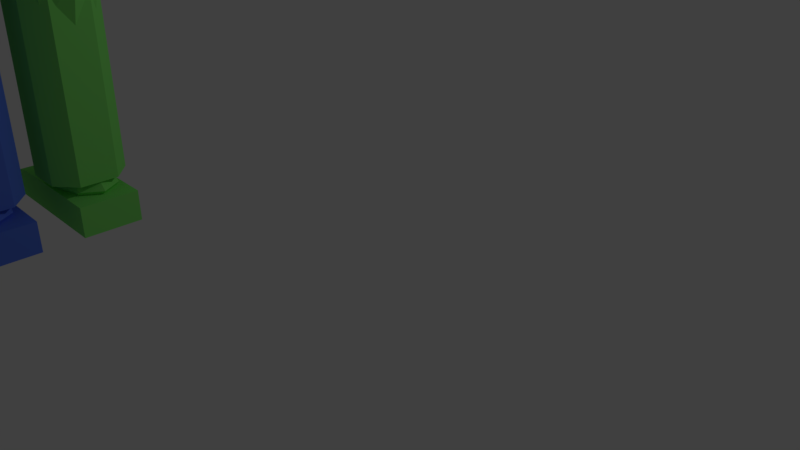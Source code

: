 # Source: Man2.blend  (saved by Blender 2.78.0; exported with 4.5.12 LTS)
import bpy
from mathutils import Matrix  # noqa: F401  (used for matrix-valued properties, if any)

bpy.ops.wm.read_factory_settings(use_empty=True)
scene = bpy.context.scene
scene.name = 'Scene'

# ---- collections
col_collection_1 = bpy.data.collections.new('Collection 1'); scene.collection.children.link(col_collection_1)

# ---- materials (node trees are filled in below, after node groups)
mat_material_002 = bpy.data.materials.new('Material.002')
mat_material_002.alpha_threshold = 0.0
mat_material_002.use_transparent_shadow = False
mat_material_002.roughness = 0.5
mat_material_003 = bpy.data.materials.new('Material.003')
mat_material_003.alpha_threshold = 0.0
mat_material_003.use_transparent_shadow = False
mat_material_003.diffuse_color = (0.101, 0.1974, 0.8, 1.0)
mat_material_003.roughness = 0.5
mat_material_004 = bpy.data.materials.new('Material.004')
mat_material_004.alpha_threshold = 0.0
mat_material_004.use_transparent_shadow = False
mat_material_004.diffuse_color = (0.2296, 0.8, 0.1567, 1.0)
mat_material_004.roughness = 0.5
mat_material_005 = bpy.data.materials.new('Material.005')
mat_material_005.alpha_threshold = 0.0
mat_material_005.use_transparent_shadow = False
mat_material_005.diffuse_color = (0.8, 0.1884, 0.1884, 1.0)
mat_material_005.roughness = 0.5
mat_material = bpy.data.materials.new('Material')
mat_material.alpha_threshold = 0.0
mat_material.use_transparent_shadow = False
mat_material.roughness = 0.5
mat_material.line_color = (0.0, 0.0, 0.0, 1.0)

# ---- material node trees

# ---- world
world_world = bpy.data.worlds.new('World'); scene.world = world_world
world_world.color = (0.05088, 0.05088, 0.05088)
world_world.use_sun_shadow = False
world_world.sun_shadow_jitter_overblur = 0.0
world_world.cycles.sampling_method = 'MANUAL'

# ---- cameras
cam_camera = bpy.data.cameras.new('Camera')
cam_camera.clip_end = 100.0
cam_camera.lens = 35.0
cam_camera.sensor_width = 32.0
cam_camera.sensor_height = 18.0
cam_camera.ortho_scale = 7.314
cam_camera.dof.focus_distance = 0.0
cam_camera.dof.aperture_fstop = 128.0

# ---- lights
light_lamp = bpy.data.lights.new('Lamp', 'POINT')
light_lamp.transmission_factor = 0.0
light_lamp.cutoff_distance = 30.0
light_lamp.energy = 100.0
light_lamp.shadow_buffer_clip_start = 1.001
light_lamp.shadow_soft_size = 0.1
light_lamp.shadow_maximum_resolution = 0.006
light_lamp.use_absolute_resolution = True

# ---- meshes
me_cube_001 = bpy.data.meshes.new('Cube.001')
me_cube_001.from_pydata([(1.0, -0.4698, -1.0), (1.309, -0.4698, 1.448), (1.0, 0.4698, -1.0), (1.309, 0.4698, 1.448), (0.8852, 0.931, 1.448), (0.6762, -0.931, -1.0), (0.6762, 0.931, -1.0), (0.8852, -0.931, 1.448), (4.516, -0.2311, 0.8422), (4.516, -0.2311, 1.133), (4.516, 0.2502, 0.8422), (5.063, -0.2311, 0.8422), (5.063, -0.2311, 1.133), (5.063, 0.2502, 1.133), (4.516, -0.3052, 1.055), (4.516, 0.3243, 1.055), (4.516, 0.3243, 0.9198), (5.063, 0.3243, 0.9198), (4.516, 0.2502, 1.133), (5.063, 0.2502, 0.8422), (4.516, -0.3052, 0.9198), (5.063, 0.3243, 1.055), (5.063, -0.3052, 1.055), (5.063, -0.3052, 0.9198), (0.1295, -0.2051, -3.598), (0.9001, -0.2051, -3.598), (0.1295, 0.184, -3.598), (0.9001, 0.184, -3.598), (0.1295, -0.2051, -5.461), (0.9001, -0.2051, -5.461), (0.1295, 0.184, -5.461), (0.9001, 0.184, -5.461), (0.3191, -0.4228, -3.598), (0.7105, -0.4228, -3.598), (0.7105, 0.4016, -3.598), (0.3191, 0.4016, -3.598), (0.7105, 0.4016, -5.461), (0.3191, 0.4016, -5.461), (0.7105, -0.4228, -5.461), (0.3191, -0.4228, -5.461), (0.2195, 0.3673, 1.657), (0.2195, 0.05261, 1.447), (0.2195, 0.05261, 1.866), (0.2195, -0.2621, 1.657), (0.193, 0.3096, 1.828), (0.193, 0.3096, 1.486), (0.193, -0.2043, 1.828), (0.193, -0.2043, 1.486), (0.3071, -1.256, -5.904), (0.2079, -1.127, -5.757), (0.2079, 0.5736, -5.904), (0.2079, 0.5736, -5.584), (0.7121, -1.256, -5.904), (0.8114, -1.127, -5.757), (0.8114, 0.5736, -5.904), (0.8114, 0.5736, -5.584), (0.2079, -0.7001, -5.904), (0.2079, -1.009, -5.904), (0.2079, -0.841, -5.613), (0.2079, -0.6917, -5.584), (0.8114, -1.009, -5.904), (0.8114, -0.7001, -5.904), (0.8114, -0.6917, -5.584), (0.8114, -0.841, -5.613), (1.026, -0.2804, 0.757), (1.026, -0.2804, 1.311), (1.026, 0.274, 0.757), (1.581, -0.2804, 0.757), (1.581, -0.2804, 1.311), (1.581, 0.274, 0.757), (1.581, 0.274, 1.311), (0.964, -0.003178, 0.6947), (0.964, -0.3427, 1.034), (1.303, 0.3363, 0.6947), (1.303, 0.3363, 1.374), (1.643, 0.3363, 1.034), (1.643, -0.003178, 0.6947), (1.643, -0.003178, 1.374), (1.643, -0.3427, 1.034), (1.303, -0.3427, 0.6947), (1.303, -0.3427, 1.374), (1.303, -0.003178, 1.514), (1.303, -0.003178, 0.5541), (1.303, -0.4833, 1.034), (1.784, -0.003178, 1.034), (1.303, 0.4769, 1.034), (2.643, -0.2103, 0.8227), (2.643, -0.2103, 1.21), (2.643, 0.2039, 0.8227), (2.643, 0.2039, 1.21), (3.197, -0.2103, 0.8227), (3.197, -0.2103, 1.21), (3.197, 0.2039, 0.8227), (3.197, 0.2039, 1.21), (2.58, -0.003178, 0.7793), (2.58, -0.2568, 1.016), (2.58, -0.003178, 1.253), (2.58, 0.2505, 1.016), (2.92, 0.2505, 0.7793), (2.92, 0.2505, 1.253), (3.259, 0.2505, 1.016), (3.259, -0.003178, 0.7793), (3.259, -0.003178, 1.253), (3.259, -0.2568, 1.016), (2.92, -0.2568, 0.7793), (2.92, -0.2568, 1.253), (2.92, -0.003178, 1.351), (2.92, -0.003178, 0.6811), (2.92, -0.3619, 1.016), (3.4, -0.003178, 1.016), (2.92, 0.3556, 1.016), (2.44, -0.003178, 1.016), (4.255, -0.1224, 0.8791), (4.255, -0.1224, 1.117), (4.255, 0.116, 0.8791), (4.255, 0.116, 1.117), (4.59, -0.1224, 0.8791), (4.59, -0.1224, 1.117), (4.59, 0.116, 0.8791), (4.59, 0.116, 1.117), (4.217, -0.003178, 0.8523), (4.217, -0.1492, 0.9983), (4.217, -0.003178, 1.144), (4.217, 0.1428, 0.9983), (4.423, 0.1428, 0.8523), (4.423, 0.1428, 1.144), (4.628, 0.1428, 0.9983), (4.628, -0.003178, 0.8523), (4.628, -0.003178, 1.144), (4.628, -0.1492, 0.9983), (4.423, -0.1492, 0.8523), (4.423, -0.1492, 1.144), (4.423, -0.003178, 1.205), (4.423, -0.003178, 0.7919), (4.423, -0.2096, 0.9983), (4.713, -0.003178, 0.9983), (4.423, 0.2033, 0.9983), (4.133, -0.003178, 0.9983), (0.2666, -0.3356, -1.551), (0.2666, -0.3356, -0.7109), (0.2666, 0.3708, -1.551), (0.2666, 0.3708, -0.7109), (0.7574, -0.3356, -1.551), (0.7574, -0.3356, -0.7109), (0.7574, 0.3708, -1.551), (0.7574, 0.3708, -0.7109), (0.2114, 0.01759, -1.646), (0.2114, -0.415, -1.131), (0.2114, 0.01759, -0.6165), (0.2114, 0.4502, -1.131), (0.512, 0.4502, -1.646), (0.512, 0.4502, -0.6165), (0.8126, 0.4502, -1.131), (0.8126, 0.01759, -1.646), (0.8126, 0.01759, -0.6165), (0.8126, -0.415, -1.131), (0.512, -0.415, -1.646), (0.512, -0.415, -0.6165), (0.512, 0.01759, -0.4033), (0.512, 0.01759, -1.859), (0.512, -0.5942, -1.131), (0.9371, 0.01759, -1.131), (0.512, 0.6294, -1.131), (0.08691, 0.01759, -1.131), (0.2858, -0.3539, -3.9), (0.2858, -0.3539, -3.06), (0.2858, 0.3058, -3.9), (0.2858, 0.3058, -3.06), (0.7766, -0.3539, -3.9), (0.7766, -0.3539, -3.06), (0.7766, 0.3058, -3.9), (0.7766, 0.3058, -3.06), (0.2307, -0.02405, -3.995), (0.2307, -0.428, -3.48), (0.2307, -0.02405, -2.965), (0.2307, 0.3799, -3.48), (0.5312, 0.3799, -3.995), (0.5312, 0.3799, -2.965), (0.8318, 0.3799, -3.48), (0.8318, -0.02405, -3.995), (0.8318, -0.02405, -2.965), (0.8318, -0.428, -3.48), (0.5312, -0.428, -3.995), (0.5312, -0.428, -2.965), (0.5312, -0.02405, -2.752), (0.5312, -0.02405, -4.208), (0.5312, -0.5953, -3.48), (0.9563, -0.02405, -3.48), (0.5312, 0.5472, -3.48), (0.1062, -0.02405, -3.48), (0.3553, -0.3004, -5.66), (0.3553, -0.3004, -5.431), (0.3553, 0.2523, -5.66), (0.3553, 0.2523, -5.431), (0.7072, -0.3004, -5.66), (0.7072, -0.3004, -5.431), (0.7072, 0.2523, -5.66), (0.7072, 0.2523, -5.431), (0.3157, -0.02406, -5.686), (0.3157, -0.3625, -5.545), (0.3157, -0.02406, -5.405), (0.3157, 0.3144, -5.545), (0.5312, 0.3144, -5.686), (0.5312, 0.3144, -5.405), (0.7467, 0.3144, -5.545), (0.7467, -0.02406, -5.686), (0.7467, -0.02406, -5.405), (0.7467, -0.3625, -5.545), (0.5312, -0.3625, -5.686), (0.5312, -0.3625, -5.405), (0.5312, -0.02406, -5.347), (0.5312, -0.02406, -5.744), (0.5312, -0.5026, -5.545), (0.836, -0.02406, -5.545), (0.5312, 0.4545, -5.545), (0.2265, -0.02406, -5.545), (0.2793, 0.05261, 1.657), (1.475, -0.2385, 0.7091), (1.475, -0.2385, 1.39), (1.475, 0.1835, 0.7091), (1.475, 0.1835, 1.39), (2.783, -0.2385, 0.7091), (2.783, -0.2385, 1.39), (2.783, 0.1835, 0.7091), (2.783, 0.1835, 1.39), (1.475, -0.3681, 0.8542), (1.475, -0.3681, 1.245), (1.475, 0.3132, 1.245), (1.475, 0.3132, 0.8542), (2.783, 0.3132, 1.245), (2.783, 0.3132, 0.8542), (2.783, -0.3681, 1.245), (2.783, -0.3681, 0.8542), (3.03, -0.2385, 0.7521), (3.03, -0.2385, 1.26), (3.03, 0.1835, 0.7521), (3.03, 0.1835, 1.26), (4.338, -0.2385, 0.7521), (4.338, -0.2385, 1.26), (4.338, 0.1835, 0.7521), (4.338, 0.1835, 1.26), (3.03, -0.3681, 0.8602), (3.03, -0.3681, 1.152), (3.03, 0.3132, 1.152), (3.03, 0.3132, 0.8602), (4.338, 0.3132, 1.152), (4.338, 0.3132, 0.8602), (4.338, -0.3681, 1.152), (4.338, -0.3681, 0.8602), (0.06229, -0.2483, -1.289), (0.8963, -0.3326, -1.286), (0.1079, 0.3424, -1.284), (0.9419, 0.2581, -1.281), (0.06811, -0.2475, -3.162), (0.9021, -0.3317, -3.159), (0.1137, 0.3432, -3.156), (0.9477, 0.2589, -3.154), (0.2258, -0.4477, -1.29), (0.7047, -0.4961, -1.289), (0.7784, 0.4576, -1.28), (0.2995, 0.5059, -1.281), (0.7842, 0.4584, -3.153), (0.3053, 0.5068, -3.154), (0.7105, -0.4953, -3.161), (0.2316, -0.4469, -3.163), (-1.0, -0.4698, -1.0), (-1.309, -0.4698, 1.448), (-1.0, 0.4698, -1.0), (-1.309, 0.4698, 1.448), (0.0, 0.931, -1.0), (0.0, 0.931, 1.448), (0.0, -0.931, -1.0), (0.0, -0.931, 1.448), (-0.8852, 0.931, 1.448), (-0.6762, -0.931, -1.0), (-0.6762, 0.931, -1.0), (-0.8852, -0.931, 1.448), (-4.516, -0.2311, 0.8422), (-4.516, -0.2311, 1.133), (-4.516, 0.2502, 0.8422), (-5.063, -0.2311, 0.8422), (-5.063, -0.2311, 1.133), (-5.063, 0.2502, 1.133), (-4.516, -0.3052, 1.055), (-4.516, 0.3243, 1.055), (-4.516, 0.3243, 0.9198), (-5.063, 0.3243, 0.9198), (-4.516, 0.2502, 1.133), (-5.063, 0.2502, 0.8422), (-4.516, -0.3052, 0.9198), (-5.063, 0.3243, 1.055), (-5.063, -0.3052, 1.055), (-5.063, -0.3052, 0.9198), (-0.1295, -0.2051, -3.598), (-0.9001, -0.2051, -3.598), (-0.1295, 0.184, -3.598), (-0.9001, 0.184, -3.598), (-0.1295, -0.2051, -5.461), (-0.9001, -0.2051, -5.461), (-0.1295, 0.184, -5.461), (-0.9001, 0.184, -5.461), (-0.3191, -0.4228, -3.598), (-0.7105, -0.4228, -3.598), (-0.7105, 0.4016, -3.598), (-0.3191, 0.4016, -3.598), (-0.7105, 0.4016, -5.461), (-0.3191, 0.4016, -5.461), (-0.7105, -0.4228, -5.461), (-0.3191, -0.4228, -5.461), (0.0, 0.3673, 1.447), (0.0, 0.3673, 1.866), (-0.2195, 0.3673, 1.657), (-0.2195, 0.05261, 1.447), (-0.2195, 0.05261, 1.866), (-0.2195, -0.2621, 1.657), (0.0, -0.2621, 1.447), (0.0, -0.2621, 1.866), (-0.193, 0.3096, 1.828), (-0.193, 0.3096, 1.486), (-0.193, -0.2043, 1.828), (-0.193, -0.2043, 1.486), (-0.3071, -1.256, -5.904), (-0.2079, -1.127, -5.757), (-0.2079, 0.5736, -5.904), (-0.2079, 0.5736, -5.584), (-0.7121, -1.256, -5.904), (-0.8114, -1.127, -5.757), (-0.8114, 0.5736, -5.904), (-0.8114, 0.5736, -5.584), (-0.2079, -0.7001, -5.904), (-0.2079, -1.009, -5.904), (-0.2079, -0.841, -5.613), (-0.2079, -0.6917, -5.584), (-0.8114, -1.009, -5.904), (-0.8114, -0.7001, -5.904), (-0.8114, -0.6917, -5.584), (-0.8114, -0.841, -5.613), (-1.026, -0.2804, 0.757), (-1.026, -0.2804, 1.311), (-1.026, 0.274, 0.757), (-1.581, -0.2804, 0.757), (-1.581, -0.2804, 1.311), (-1.581, 0.274, 0.757), (-1.581, 0.274, 1.311), (-0.964, -0.003178, 0.6947), (-0.964, -0.3427, 1.034), (-1.303, 0.3363, 0.6947), (-1.303, 0.3363, 1.374), (-1.643, 0.3363, 1.034), (-1.643, -0.003178, 0.6947), (-1.643, -0.003178, 1.374), (-1.643, -0.3427, 1.034), (-1.303, -0.3427, 0.6947), (-1.303, -0.3427, 1.374), (-1.303, -0.003178, 1.514), (-1.303, -0.003178, 0.5541), (-1.303, -0.4833, 1.034), (-1.784, -0.003178, 1.034), (-1.303, 0.4769, 1.034), (-2.643, -0.2103, 0.8227), (-2.643, -0.2103, 1.21), (-2.643, 0.2039, 0.8227), (-2.643, 0.2039, 1.21), (-3.197, -0.2103, 0.8227), (-3.197, -0.2103, 1.21), (-3.197, 0.2039, 0.8227), (-3.197, 0.2039, 1.21), (-2.58, -0.003178, 0.7793), (-2.58, -0.2568, 1.016), (-2.58, -0.003178, 1.253), (-2.58, 0.2505, 1.016), (-2.92, 0.2505, 0.7793), (-2.92, 0.2505, 1.253), (-3.259, 0.2505, 1.016), (-3.259, -0.003178, 0.7793), (-3.259, -0.003178, 1.253), (-3.259, -0.2568, 1.016), (-2.92, -0.2568, 0.7793), (-2.92, -0.2568, 1.253), (-2.92, -0.003178, 1.351), (-2.92, -0.003178, 0.6811), (-2.92, -0.3619, 1.016), (-3.4, -0.003178, 1.016), (-2.92, 0.3556, 1.016), (-2.44, -0.003178, 1.016), (-4.255, -0.1224, 0.8791), (-4.255, -0.1224, 1.117), (-4.255, 0.116, 0.8791), (-4.255, 0.116, 1.117), (-4.59, -0.1224, 0.8791), (-4.59, -0.1224, 1.117), (-4.59, 0.116, 0.8791), (-4.59, 0.116, 1.117), (-4.217, -0.003178, 0.8523), (-4.217, -0.1492, 0.9983), (-4.217, -0.003178, 1.144), (-4.217, 0.1428, 0.9983), (-4.423, 0.1428, 0.8523), (-4.423, 0.1428, 1.144), (-4.628, 0.1428, 0.9983), (-4.628, -0.003178, 0.8523), (-4.628, -0.003178, 1.144), (-4.628, -0.1492, 0.9983), (-4.423, -0.1492, 0.8523), (-4.423, -0.1492, 1.144), (-4.423, -0.003178, 1.205), (-4.423, -0.003178, 0.7919), (-4.423, -0.2096, 0.9983), (-4.713, -0.003178, 0.9983), (-4.423, 0.2033, 0.9983), (-4.133, -0.003178, 0.9983), (-0.2666, -0.3356, -1.551), (-0.2666, -0.3356, -0.7109), (-0.2666, 0.3708, -1.551), (-0.2666, 0.3708, -0.7109), (-0.7574, -0.3356, -1.551), (-0.7574, -0.3356, -0.7109), (-0.7574, 0.3708, -1.551), (-0.7574, 0.3708, -0.7109), (-0.2114, 0.01759, -1.646), (-0.2114, -0.415, -1.131), (-0.2114, 0.01759, -0.6165), (-0.2114, 0.4502, -1.131), (-0.512, 0.4502, -1.646), (-0.512, 0.4502, -0.6165), (-0.8126, 0.4502, -1.131), (-0.8126, 0.01759, -1.646), (-0.8126, 0.01759, -0.6165), (-0.8126, -0.415, -1.131), (-0.512, -0.415, -1.646), (-0.512, -0.415, -0.6165), (-0.512, 0.01759, -0.4033), (-0.512, 0.01759, -1.859), (-0.512, -0.5942, -1.131), (-0.9371, 0.01759, -1.131), (-0.512, 0.6294, -1.131), (-0.08691, 0.01759, -1.131), (-0.2858, -0.3539, -3.9), (-0.2858, -0.3539, -3.06), (-0.2858, 0.3058, -3.9), (-0.2858, 0.3058, -3.06), (-0.7766, -0.3539, -3.9), (-0.7766, -0.3539, -3.06), (-0.7766, 0.3058, -3.9), (-0.7766, 0.3058, -3.06), (-0.2307, -0.02405, -3.995), (-0.2307, -0.428, -3.48), (-0.2307, -0.02405, -2.965), (-0.2307, 0.3799, -3.48), (-0.5312, 0.3799, -3.995), (-0.5312, 0.3799, -2.965), (-0.8318, 0.3799, -3.48), (-0.8318, -0.02405, -3.995), (-0.8318, -0.02405, -2.965), (-0.8318, -0.428, -3.48), (-0.5312, -0.428, -3.995), (-0.5312, -0.428, -2.965), (-0.5312, -0.02405, -2.752), (-0.5312, -0.02405, -4.208), (-0.5312, -0.5953, -3.48), (-0.9563, -0.02405, -3.48), (-0.5312, 0.5472, -3.48), (-0.1062, -0.02405, -3.48), (-0.3553, -0.3004, -5.66), (-0.3553, -0.3004, -5.431), (-0.3553, 0.2523, -5.66), (-0.3553, 0.2523, -5.431), (-0.7072, -0.3004, -5.66), (-0.7072, -0.3004, -5.431), (-0.7072, 0.2523, -5.66), (-0.7072, 0.2523, -5.431), (-0.3157, -0.02406, -5.686), (-0.3157, -0.3625, -5.545), (-0.3157, -0.02406, -5.405), (-0.3157, 0.3144, -5.545), (-0.5312, 0.3144, -5.686), (-0.5312, 0.3144, -5.405), (-0.7467, 0.3144, -5.545), (-0.7467, -0.02406, -5.686), (-0.7467, -0.02406, -5.405), (-0.7467, -0.3625, -5.545), (-0.5312, -0.3625, -5.686), (-0.5312, -0.3625, -5.405), (-0.5312, -0.02406, -5.347), (-0.5312, -0.02406, -5.744), (-0.5312, -0.5026, -5.545), (-0.836, -0.02406, -5.545), (-0.5312, 0.4545, -5.545), (-0.2265, -0.02406, -5.545), (0.0, 0.4977, 1.657), (-0.2793, 0.05261, 1.657), (0.0, -0.3924, 1.657), (0.0, 0.05261, 1.361), (0.0, 0.05261, 1.953), (-1.475, -0.2385, 0.7091), (-1.475, -0.2385, 1.39), (-1.475, 0.1835, 0.7091), (-1.475, 0.1835, 1.39), (-2.783, -0.2385, 0.7091), (-2.783, -0.2385, 1.39), (-2.783, 0.1835, 0.7091), (-2.783, 0.1835, 1.39), (-1.475, -0.3681, 0.8542), (-1.475, -0.3681, 1.245), (-1.475, 0.3132, 1.245), (-1.475, 0.3132, 0.8542), (-2.783, 0.3132, 1.245), (-2.783, 0.3132, 0.8542), (-2.783, -0.3681, 1.245), (-2.783, -0.3681, 0.8542), (-3.03, -0.2385, 0.7521), (-3.03, -0.2385, 1.26), (-3.03, 0.1835, 0.7521), (-3.03, 0.1835, 1.26), (-4.338, -0.2385, 0.7521), (-4.338, -0.2385, 1.26), (-4.338, 0.1835, 0.7521), (-4.338, 0.1835, 1.26), (-3.03, -0.3681, 0.8602), (-3.03, -0.3681, 1.152), (-3.03, 0.3132, 1.152), (-3.03, 0.3132, 0.8602), (-4.338, 0.3132, 1.152), (-4.338, 0.3132, 0.8602), (-4.338, -0.3681, 1.152), (-4.338, -0.3681, 0.8602), (-0.06229, -0.2483, -1.289), (-0.8963, -0.3326, -1.286), (-0.1079, 0.3424, -1.284), (-0.9419, 0.2581, -1.281), (-0.06811, -0.2475, -3.162), (-0.9021, -0.3317, -3.159), (-0.1137, 0.3432, -3.156), (-0.9477, 0.2589, -3.154), (-0.2258, -0.4477, -1.29), (-0.7047, -0.4961, -1.289), (-0.7784, 0.4576, -1.28), (-0.2995, 0.5059, -1.281), (-0.7842, 0.4584, -3.153), (-0.3053, 0.5068, -3.154), (-0.7105, -0.4953, -3.161), (-0.2316, -0.4469, -3.163), (-0.4891, -0.5949, 1.799), (-0.3343, -0.5949, 3.085), (-0.4891, 0.6911, 1.799), (-0.3343, 0.6911, 3.085), (0.4698, -0.5949, 1.799), (0.3166, -0.5949, 3.085), (0.4698, 0.6911, 1.799), (0.3166, 0.6911, 3.085), (0.32, 0.6911, 1.799), (-0.3378, 0.6911, 1.799), (-0.3378, 0.6911, 3.085), (0.32, 0.6911, 3.085), (-0.3378, -0.5949, 1.799), (0.32, -0.5949, 1.799), (0.32, -0.5949, 3.085), (-0.3378, -0.5949, 3.085), (-0.6518, -0.5949, 2.109), (-0.6518, -0.5949, 2.789), (-0.6518, 0.6911, 2.789), (-0.6518, 0.6911, 2.109), (0.6341, 0.6911, 2.789), (0.6341, 0.6911, 2.109), (0.6341, -0.5949, 2.789), (0.6341, -0.5949, 2.109), (0.32, -0.5949, 2.789), (0.32, -0.5949, 2.109), (-0.3378, -0.5949, 2.789), (-0.3378, -0.5949, 2.109), (-0.3378, 0.6911, 2.789), (-0.3378, 0.6911, 2.109), (0.32, 0.6911, 2.789), (0.32, 0.6911, 2.109)], [], [(6, 4, 3, 2), (2, 3, 1, 0), (6, 2, 0, 5), (4, 270, 272, 7), (5, 7, 272, 271), (0, 1, 7, 5), (3, 4, 7, 1), (269, 6, 5, 271), (269, 270, 4, 6), (14, 9, 18, 15), (15, 18, 13, 21), (21, 13, 12, 22), (22, 12, 9, 14), (10, 19, 11, 8), (13, 18, 9, 12), (11, 23, 20, 8), (23, 22, 14, 20), (19, 17, 23, 11), (17, 21, 22, 23), (10, 16, 17, 19), (16, 15, 21, 17), (8, 20, 16, 10), (20, 14, 15, 16), (33, 25, 27, 34), (34, 27, 31, 36), (36, 31, 29, 38), (38, 29, 25, 33), (26, 30, 28, 24), (31, 27, 25, 29), (28, 39, 32, 24), (39, 38, 33, 32), (30, 37, 39, 28), (37, 36, 38, 39), (26, 35, 37, 30), (35, 34, 36, 37), (24, 32, 35, 26), (32, 33, 34, 35), (45, 40, 216, 41), (41, 216, 43, 47), (309, 489, 40, 45), (492, 41, 47, 315), (216, 42, 46, 43), (489, 310, 44, 40), (56, 59, 51, 50), (50, 51, 55, 54), (60, 63, 53, 52), (52, 53, 49, 48), (57, 60, 52, 48), (63, 58, 49, 53), (55, 51, 59, 62), (62, 59, 58, 63), (50, 54, 61, 56), (56, 61, 60, 57), (54, 55, 62, 61), (61, 62, 63, 60), (48, 49, 58, 57), (57, 58, 59, 56), (85, 74, 70, 75), (84, 77, 68, 78), (83, 80, 65, 72), (82, 76, 67, 79), (77, 81, 80, 68), (70, 74, 81, 77), (71, 82, 79, 64), (66, 73, 82, 71), (73, 69, 76, 82), (79, 83, 72, 64), (67, 78, 83, 79), (78, 68, 80, 83), (76, 84, 78, 67), (69, 75, 84, 76), (75, 70, 77, 84), (73, 85, 75, 69), (111, 96, 89, 97), (110, 99, 93, 100), (109, 102, 91, 103), (108, 105, 87, 95), (107, 101, 90, 104), (106, 96, 87, 105), (102, 106, 105, 91), (93, 99, 106, 102), (99, 89, 96, 106), (94, 107, 104, 86), (88, 98, 107, 94), (98, 92, 101, 107), (104, 108, 95, 86), (90, 103, 108, 104), (103, 91, 105, 108), (101, 109, 103, 90), (92, 100, 109, 101), (100, 93, 102, 109), (98, 110, 100, 92), (88, 97, 110, 98), (97, 89, 99, 110), (94, 111, 97, 88), (86, 95, 111, 94), (95, 87, 96, 111), (137, 122, 115, 123), (136, 125, 119, 126), (135, 128, 117, 129), (134, 131, 113, 121), (133, 127, 116, 130), (132, 122, 113, 131), (128, 132, 131, 117), (119, 125, 132, 128), (125, 115, 122, 132), (120, 133, 130, 112), (114, 124, 133, 120), (124, 118, 127, 133), (130, 134, 121, 112), (116, 129, 134, 130), (129, 117, 131, 134), (127, 135, 129, 116), (118, 126, 135, 127), (126, 119, 128, 135), (124, 136, 126, 118), (114, 123, 136, 124), (123, 115, 125, 136), (120, 137, 123, 114), (112, 121, 137, 120), (121, 113, 122, 137), (163, 148, 141, 149), (162, 151, 145, 152), (161, 154, 143, 155), (160, 157, 139, 147), (159, 153, 142, 156), (158, 148, 139, 157), (154, 158, 157, 143), (145, 151, 158, 154), (151, 141, 148, 158), (146, 159, 156, 138), (140, 150, 159, 146), (150, 144, 153, 159), (156, 160, 147, 138), (142, 155, 160, 156), (155, 143, 157, 160), (153, 161, 155, 142), (144, 152, 161, 153), (152, 145, 154, 161), (150, 162, 152, 144), (140, 149, 162, 150), (149, 141, 151, 162), (146, 163, 149, 140), (138, 147, 163, 146), (147, 139, 148, 163), (189, 174, 167, 175), (188, 177, 171, 178), (187, 180, 169, 181), (186, 183, 165, 173), (185, 179, 168, 182), (184, 174, 165, 183), (180, 184, 183, 169), (171, 177, 184, 180), (177, 167, 174, 184), (172, 185, 182, 164), (166, 176, 185, 172), (176, 170, 179, 185), (182, 186, 173, 164), (168, 181, 186, 182), (181, 169, 183, 186), (179, 187, 181, 168), (170, 178, 187, 179), (178, 171, 180, 187), (176, 188, 178, 170), (166, 175, 188, 176), (175, 167, 177, 188), (172, 189, 175, 166), (164, 173, 189, 172), (173, 165, 174, 189), (215, 200, 193, 201), (214, 203, 197, 204), (213, 206, 195, 207), (212, 209, 191, 199), (211, 205, 194, 208), (210, 200, 191, 209), (206, 210, 209, 195), (197, 203, 210, 206), (203, 193, 200, 210), (198, 211, 208, 190), (192, 202, 211, 198), (202, 196, 205, 211), (208, 212, 199, 190), (194, 207, 212, 208), (207, 195, 209, 212), (205, 213, 207, 194), (196, 204, 213, 205), (204, 197, 206, 213), (202, 214, 204, 196), (192, 201, 214, 202), (201, 193, 203, 214), (198, 215, 201, 192), (190, 199, 215, 198), (199, 191, 200, 215), (40, 44, 42, 216), (47, 43, 491, 315), (43, 46, 316, 491), (309, 45, 41, 492), (42, 493, 316, 46), (44, 310, 493, 42), (226, 218, 220, 227), (227, 220, 224, 229), (229, 224, 222, 231), (231, 222, 218, 226), (219, 223, 221, 217), (224, 220, 218, 222), (221, 232, 225, 217), (232, 231, 226, 225), (223, 230, 232, 221), (230, 229, 231, 232), (219, 228, 230, 223), (228, 227, 229, 230), (217, 225, 228, 219), (225, 226, 227, 228), (242, 234, 236, 243), (243, 236, 240, 245), (245, 240, 238, 247), (247, 238, 234, 242), (235, 239, 237, 233), (240, 236, 234, 238), (237, 248, 241, 233), (248, 247, 242, 241), (239, 246, 248, 237), (246, 245, 247, 248), (235, 244, 246, 239), (244, 243, 245, 246), (233, 241, 244, 235), (241, 242, 243, 244), (258, 250, 252, 259), (259, 252, 256, 261), (261, 256, 254, 263), (263, 254, 250, 258), (251, 255, 253, 249), (256, 252, 250, 254), (253, 264, 257, 249), (264, 263, 258, 257), (255, 262, 264, 253), (262, 261, 263, 264), (251, 260, 262, 255), (260, 259, 261, 262), (249, 257, 260, 251), (257, 258, 259, 260), (64, 72, 65, 80, 81, 74, 85, 73, 66, 71), (275, 267, 268, 273), (267, 265, 266, 268), (275, 274, 265, 267), (273, 276, 272, 270), (274, 271, 272, 276), (265, 274, 276, 266), (268, 266, 276, 273), (269, 271, 274, 275), (269, 275, 273, 270), (283, 284, 287, 278), (284, 290, 282, 287), (290, 291, 281, 282), (291, 283, 278, 281), (279, 277, 280, 288), (282, 281, 278, 287), (280, 277, 289, 292), (292, 289, 283, 291), (288, 280, 292, 286), (286, 292, 291, 290), (279, 288, 286, 285), (285, 286, 290, 284), (277, 279, 285, 289), (289, 285, 284, 283), (302, 303, 296, 294), (303, 305, 300, 296), (305, 307, 298, 300), (307, 302, 294, 298), (295, 293, 297, 299), (300, 298, 294, 296), (297, 293, 301, 308), (308, 301, 302, 307), (299, 297, 308, 306), (306, 308, 307, 305), (295, 299, 306, 304), (304, 306, 305, 303), (293, 295, 304, 301), (301, 304, 303, 302), (318, 312, 490, 311), (312, 320, 314, 490), (309, 318, 311, 489), (492, 315, 320, 312), (490, 314, 319, 313), (489, 311, 317, 310), (329, 323, 324, 332), (323, 327, 328, 324), (333, 325, 326, 336), (325, 321, 322, 326), (330, 321, 325, 333), (336, 326, 322, 331), (328, 335, 332, 324), (335, 336, 331, 332), (323, 329, 334, 327), (329, 330, 333, 334), (327, 334, 335, 328), (334, 333, 336, 335), (321, 330, 331, 322), (330, 329, 332, 331), (358, 348, 343, 347), (357, 351, 341, 350), (356, 345, 338, 353), (355, 352, 340, 349), (350, 341, 353, 354), (343, 350, 354, 347), (344, 337, 352, 355), (339, 344, 355, 346), (346, 355, 349, 342), (352, 337, 345, 356), (340, 352, 356, 351), (351, 356, 353, 341), (349, 340, 351, 357), (342, 349, 357, 348), (348, 357, 350, 343), (346, 342, 348, 358), (384, 370, 362, 369), (383, 373, 366, 372), (382, 376, 364, 375), (381, 368, 360, 378), (380, 377, 363, 374), (379, 378, 360, 369), (375, 364, 378, 379), (366, 375, 379, 372), (372, 379, 369, 362), (367, 359, 377, 380), (361, 367, 380, 371), (371, 380, 374, 365), (377, 359, 368, 381), (363, 377, 381, 376), (376, 381, 378, 364), (374, 363, 376, 382), (365, 374, 382, 373), (373, 382, 375, 366), (371, 365, 373, 383), (361, 371, 383, 370), (370, 383, 372, 362), (367, 361, 370, 384), (359, 367, 384, 368), (368, 384, 369, 360), (410, 396, 388, 395), (409, 399, 392, 398), (408, 402, 390, 401), (407, 394, 386, 404), (406, 403, 389, 400), (405, 404, 386, 395), (401, 390, 404, 405), (392, 401, 405, 398), (398, 405, 395, 388), (393, 385, 403, 406), (387, 393, 406, 397), (397, 406, 400, 391), (403, 385, 394, 407), (389, 403, 407, 402), (402, 407, 404, 390), (400, 389, 402, 408), (391, 400, 408, 399), (399, 408, 401, 392), (397, 391, 399, 409), (387, 397, 409, 396), (396, 409, 398, 388), (393, 387, 396, 410), (385, 393, 410, 394), (394, 410, 395, 386), (436, 422, 414, 421), (435, 425, 418, 424), (434, 428, 416, 427), (433, 420, 412, 430), (432, 429, 415, 426), (431, 430, 412, 421), (427, 416, 430, 431), (418, 427, 431, 424), (424, 431, 421, 414), (419, 411, 429, 432), (413, 419, 432, 423), (423, 432, 426, 417), (429, 411, 420, 433), (415, 429, 433, 428), (428, 433, 430, 416), (426, 415, 428, 434), (417, 426, 434, 425), (425, 434, 427, 418), (423, 417, 425, 435), (413, 423, 435, 422), (422, 435, 424, 414), (419, 413, 422, 436), (411, 419, 436, 420), (420, 436, 421, 412), (462, 448, 440, 447), (461, 451, 444, 450), (460, 454, 442, 453), (459, 446, 438, 456), (458, 455, 441, 452), (457, 456, 438, 447), (453, 442, 456, 457), (444, 453, 457, 450), (450, 457, 447, 440), (445, 437, 455, 458), (439, 445, 458, 449), (449, 458, 452, 443), (455, 437, 446, 459), (441, 455, 459, 454), (454, 459, 456, 442), (452, 441, 454, 460), (443, 452, 460, 451), (451, 460, 453, 444), (449, 443, 451, 461), (439, 449, 461, 448), (448, 461, 450, 440), (445, 439, 448, 462), (437, 445, 462, 446), (446, 462, 447, 438), (488, 474, 466, 473), (487, 477, 470, 476), (486, 480, 468, 479), (485, 472, 464, 482), (484, 481, 467, 478), (483, 482, 464, 473), (479, 468, 482, 483), (470, 479, 483, 476), (476, 483, 473, 466), (471, 463, 481, 484), (465, 471, 484, 475), (475, 484, 478, 469), (481, 463, 472, 485), (467, 481, 485, 480), (480, 485, 482, 468), (478, 467, 480, 486), (469, 478, 486, 477), (477, 486, 479, 470), (475, 469, 477, 487), (465, 475, 487, 474), (474, 487, 476, 466), (471, 465, 474, 488), (463, 471, 488, 472), (472, 488, 473, 464), (311, 490, 313, 317), (320, 315, 491, 314), (314, 491, 316, 319), (309, 492, 312, 318), (313, 319, 316, 493), (317, 313, 493, 310), (503, 504, 497, 495), (504, 506, 501, 497), (506, 508, 499, 501), (508, 503, 495, 499), (496, 494, 498, 500), (501, 499, 495, 497), (498, 494, 502, 509), (509, 502, 503, 508), (500, 498, 509, 507), (507, 509, 508, 506), (496, 500, 507, 505), (505, 507, 506, 504), (494, 496, 505, 502), (502, 505, 504, 503), (519, 520, 513, 511), (520, 522, 517, 513), (522, 524, 515, 517), (524, 519, 511, 515), (512, 510, 514, 516), (517, 515, 511, 513), (514, 510, 518, 525), (525, 518, 519, 524), (516, 514, 525, 523), (523, 525, 524, 522), (512, 516, 523, 521), (521, 523, 522, 520), (510, 512, 521, 518), (518, 521, 520, 519), (535, 536, 529, 527), (536, 538, 533, 529), (538, 540, 531, 533), (540, 535, 527, 531), (528, 526, 530, 532), (533, 531, 527, 529), (530, 526, 534, 541), (541, 534, 535, 540), (532, 530, 541, 539), (539, 541, 540, 538), (528, 532, 539, 537), (537, 539, 538, 536), (526, 528, 537, 534), (534, 537, 536, 535), (337, 344, 339, 346, 358, 347, 354, 353, 338, 345), (559, 543, 545, 560), (572, 553, 549, 562), (562, 549, 547, 564), (568, 557, 543, 559), (550, 548, 546, 555), (552, 545, 543, 557), (549, 553, 556, 547), (553, 552, 557, 556), (544, 551, 554, 542), (551, 550, 555, 554), (564, 547, 556, 566), (566, 556, 557, 568), (560, 545, 552, 570), (570, 552, 553, 572), (551, 571, 573, 550), (571, 570, 572, 573), (544, 561, 571, 551), (561, 560, 570, 571), (555, 567, 569, 554), (567, 566, 568, 569), (546, 565, 567, 555), (565, 564, 566, 567), (554, 569, 558, 542), (569, 568, 559, 558), (548, 563, 565, 546), (563, 562, 564, 565), (550, 573, 563, 548), (573, 572, 562, 563), (542, 558, 561, 544), (558, 559, 560, 561)])
me_cube_001.polygons.foreach_set('material_index', [3, 3, 3, 3, 3, 3, 3, 3, 3, 1, 1, 1, 1, 1, 1, 1, 1, 1, 1, 1, 1, 1, 1, 1, 1, 1, 1, 1, 1, 1, 1, 1, 1, 1, 1, 1, 1, 3, 3, 3, 3, 3, 3, 1, 1, 1, 1, 1, 1, 1, 1, 1, 1, 1, 1, 1, 1, 1, 1, 1, 1, 1, 1, 1, 1, 1, 1, 1, 1, 1, 1, 1, 1, 1, 1, 1, 1, 1, 1, 1, 1, 1, 1, 1, 1, 1, 1, 1, 1, 1, 1, 1, 1, 1, 1, 1, 1, 1, 1, 1, 1, 1, 1, 1, 1, 1, 1, 1, 1, 1, 1, 1, 1, 1, 1, 1, 1, 1, 1, 1, 1, 1, 1, 1, 1, 1, 1, 1, 1, 1, 1, 1, 1, 1, 1, 1, 1, 1, 1, 1, 1, 1, 1, 1, 1, 1, 1, 1, 1, 1, 1, 1, 1, 1, 1, 1, 1, 1, 1, 1, 1, 1, 1, 1, 1, 1, 1, 1, 1, 1, 1, 1, 1, 1, 1, 1, 1, 1, 1, 1, 1, 1, 1, 1, 1, 1, 1, 1, 1, 1, 1, 1, 1, 3, 3, 3, 3, 3, 3, 1, 1, 1, 1, 1, 1, 1, 1, 1, 1, 1, 1, 1, 1, 1, 1, 1, 1, 1, 1, 1, 1, 1, 1, 1, 1, 1, 1, 1, 1, 1, 1, 1, 1, 1, 1, 1, 1, 1, 1, 1, 1, 1, 3, 3, 3, 3, 3, 3, 3, 3, 3, 2, 2, 2, 2, 2, 2, 2, 2, 2, 2, 2, 2, 2, 2, 2, 2, 2, 2, 2, 2, 2, 2, 2, 2, 2, 2, 2, 2, 3, 3, 3, 3, 3, 3, 2, 2, 2, 2, 2, 2, 2, 2, 2, 2, 2, 2, 2, 2, 2, 2, 2, 2, 2, 2, 2, 2, 2, 2, 2, 2, 2, 2, 2, 2, 2, 2, 2, 2, 2, 2, 2, 2, 2, 2, 2, 2, 2, 2, 2, 2, 2, 2, 2, 2, 2, 2, 2, 2, 2, 2, 2, 2, 2, 2, 2, 2, 2, 2, 2, 2, 2, 2, 2, 2, 2, 2, 2, 2, 2, 2, 2, 2, 2, 2, 2, 2, 2, 2, 2, 2, 2, 2, 2, 2, 2, 2, 2, 2, 2, 2, 2, 2, 2, 2, 2, 2, 2, 2, 2, 2, 2, 2, 2, 2, 2, 2, 2, 2, 2, 2, 2, 2, 2, 2, 2, 2, 2, 2, 2, 2, 2, 2, 2, 2, 2, 2, 2, 2, 2, 2, 2, 2, 2, 2, 2, 2, 2, 2, 2, 2, 2, 2, 2, 2, 3, 3, 3, 3, 3, 3, 2, 2, 2, 2, 2, 2, 2, 2, 2, 2, 2, 2, 2, 2, 2, 2, 2, 2, 2, 2, 2, 2, 2, 2, 2, 2, 2, 2, 2, 2, 2, 2, 2, 2, 2, 2, 2, 2, 2, 2, 2, 2, 2, 0, 0, 0, 0, 0, 0, 0, 0, 0, 0, 0, 0, 0, 0, 0, 0, 0, 0, 0, 0, 0, 0, 0, 0, 0, 0, 0, 0, 0, 0])
me_cube_001.materials.append(mat_material_002)
me_cube_001.materials.append(mat_material_003)
me_cube_001.materials.append(mat_material_004)
me_cube_001.materials.append(mat_material_005)
me_cube_001.use_remesh_preserve_volume = False
me_cube_001.use_remesh_preserve_attributes = False
me_cube_001.use_mirror_vertex_groups = False
me_cube_001.update()
me_pistol = bpy.data.meshes.new('Pistol')
me_pistol.from_pydata([(4.839, 0.25, 7.701), (4.839, -0.25, 7.701), (2.839, -0.25, 7.701), (2.839, 0.25, 7.701), (4.839, 0.25, 8.201), (4.839, -0.25, 8.201), (2.839, -0.25, 8.201), (2.839, 0.25, 8.201), (4.839, 0.2, 7.951), (4.839, 0.1618, 8.069), (4.839, 0.0618, 8.142), (4.839, -0.0618, 8.142), (4.839, -0.1618, 8.069), (4.839, -0.2, 7.951), (4.839, -0.1618, 7.834), (4.839, -0.0618, 7.761), (4.839, 0.0618, 7.761), (4.839, 0.1618, 7.834), (4.989, 0.2, 7.951), (4.989, 0.1618, 8.069), (4.989, 0.0618, 8.142), (4.989, -0.0618, 8.142), (4.989, -0.1618, 8.069), (4.989, -0.2, 7.951), (4.989, -0.1618, 7.834), (4.989, -0.0618, 7.761), (4.989, 0.0618, 7.761), (4.989, 0.1618, 7.834), (2.889, -0.25, 7.701), (3.389, -0.25, 7.701), (2.889, 0.25, 7.701), (3.389, 0.25, 7.701), (2.889, 0.25, 7.701), (2.889, -0.25, 7.701), (3.389, -0.25, 7.701), (3.389, 0.25, 7.701), (2.889, 0.25, 7.701), (2.889, -0.25, 7.701), (3.389, -0.25, 7.701), (3.389, 0.25, 7.701), (2.889, 0.25, 7.701), (2.889, -0.25, 7.701), (3.389, -0.25, 7.701), (3.389, 0.25, 7.701), (2.889, 0.25, 7.701), (2.889, -0.25, 7.701), (3.389, -0.25, 7.701), (3.389, 0.25, 7.701), (2.889, 0.25, 7.701), (2.889, -0.25, 7.701), (3.389, -0.25, 7.701), (3.389, 0.25, 7.701), (2.889, 0.25, 6.701), (2.889, -0.25, 6.701), (3.389, -0.25, 6.701), (3.389, 0.25, 6.701)], [], [(0, 1, 2, 3), (4, 7, 6, 5), (0, 4, 5, 1), (1, 5, 6, 2), (2, 6, 7, 3), (4, 0, 3, 7), (13, 14, 24, 23), (10, 11, 21, 20), (17, 8, 18, 27), (14, 15, 25, 24), (11, 12, 22, 21), (8, 9, 19, 18), (15, 16, 26, 25), (12, 13, 23, 22), (9, 10, 20, 19), (16, 17, 27, 26), (28, 30, 31, 29), (34, 35, 39, 38), (31, 30, 32, 35), (28, 29, 34, 33), (29, 31, 35, 34), (30, 28, 33, 32), (38, 39, 43, 42), (32, 33, 37, 36), (35, 32, 36, 39), (33, 34, 38, 37), (43, 40, 44, 47), (36, 37, 41, 40), (39, 36, 40, 43), (37, 38, 42, 41), (46, 47, 51, 50), (41, 42, 46, 45), (42, 43, 47, 46), (40, 41, 45, 44), (48, 49, 53, 52), (44, 45, 49, 48), (47, 44, 48, 51), (45, 46, 50, 49), (53, 54, 55, 52), (51, 48, 52, 55), (49, 50, 54, 53), (50, 51, 55, 54)])
me_pistol.materials.append(mat_material)
me_pistol.use_remesh_preserve_volume = False
me_pistol.use_remesh_preserve_attributes = False
me_pistol.use_mirror_vertex_groups = False
me_pistol.update()
arm_armature = bpy.data.armatures.new('Armature')  # bones are not reproduced

# ---- objects
ob_armature = bpy.data.objects.new('Armature', arm_armature)
ob_cube = bpy.data.objects.new('Cube', me_cube_001)
ob_pistol = bpy.data.objects.new('Pistol', me_pistol)
ob_lamp = bpy.data.objects.new('Lamp', light_lamp)
ob_camera = bpy.data.objects.new('Camera', cam_camera)

# ---- transforms, parenting, visibility, modifiers, constraints
ob_armature.location = (0.0, -3.778, 7.293)
ob_armature.rotation_euler = (7.451e-09, 7.451e-09, -1.571)
ob_armature.show_in_front = True
ob_armature.lineart.crease_threshold = 0.0
ob_cube.parent = ob_armature
ob_cube.location = (0.0, 0.0, 5.993)
ob_cube.lineart.crease_threshold = 0.0
_vg = ob_cube.vertex_groups.new(name='Head')
_vg.add([40, 41, 42, 43, 44, 45, 46, 47, 216, 309, 310, 311, 312, 313, 314, 315, 316, 317, 318, 319, 320, 489, 490, 491, 492, 493, 542, 543, 544, 545, 546, 547, 548, 549, 550, 551, 552, 553, 554, 555, 556, 557, 558, 559, 560, 561, 562, 563, 564, 565, 566, 567, 568, 569, 570, 571, 572, 573], 1.0, 'REPLACE')
_vg = ob_cube.vertex_groups.new(name='Spine')
_vg.add([0, 1, 2, 3, 4, 5, 6, 7, 265, 266, 267, 268, 269, 270, 271, 272, 273, 274, 275, 276], 1.0, 'REPLACE')
_vg = ob_cube.vertex_groups.new(name='UpperArm.L')
_vg.add([64, 65, 66, 67, 68, 69, 70, 71, 72, 73, 74, 75, 76, 77, 78, 79, 80, 81, 82, 83, 84, 85, 217, 218, 219, 220, 221, 222, 223, 224, 225, 226, 227, 228, 229, 230, 231, 232], 1.0, 'REPLACE')
_vg = ob_cube.vertex_groups.new(name='LowerArm.L')
_vg.add([86, 87, 88, 89, 90, 91, 92, 93, 94, 95, 96, 97, 98, 99, 100, 101, 102, 103, 104, 105, 106, 107, 108, 109, 110, 111, 233, 234, 235, 236, 237, 238, 239, 240, 241, 242, 243, 244, 245, 246, 247, 248], 1.0, 'REPLACE')
_vg = ob_cube.vertex_groups.new(name='Hand.L')
_vg.add([8, 9, 10, 11, 12, 13, 14, 15, 16, 17, 18, 19, 20, 21, 22, 23, 112, 113, 114, 115, 116, 117, 118, 119, 120, 121, 122, 123, 124, 125, 126, 127, 128, 129, 130, 131, 132, 133, 134, 135, 136, 137], 1.0, 'REPLACE')
_vg = ob_cube.vertex_groups.new(name='UpperArm.R')
_vg.add([337, 338, 339, 340, 341, 342, 343, 344, 345, 346, 347, 348, 349, 350, 351, 352, 353, 354, 355, 356, 357, 358, 494, 495, 496, 497, 498, 499, 500, 501, 502, 503, 504, 505, 506, 507, 508, 509], 1.0, 'REPLACE')
_vg = ob_cube.vertex_groups.new(name='LowerArm.R')
_vg.add([359, 360, 361, 362, 363, 364, 365, 366, 367, 368, 369, 370, 371, 372, 373, 374, 375, 376, 377, 378, 379, 380, 381, 382, 383, 384, 510, 511, 512, 513, 514, 515, 516, 517, 518, 519, 520, 521, 522, 523, 524, 525], 1.0, 'REPLACE')
_vg = ob_cube.vertex_groups.new(name='Hand.R')
_vg.add([277, 278, 279, 280, 281, 282, 283, 284, 285, 286, 287, 288, 289, 290, 291, 292, 385, 386, 387, 388, 389, 390, 391, 392, 393, 394, 395, 396, 397, 398, 399, 400, 401, 402, 403, 404, 405, 406, 407, 408, 409, 410], 1.0, 'REPLACE')
_vg = ob_cube.vertex_groups.new(name='UpperLeg.L')
_vg.add([138, 139, 140, 141, 142, 143, 144, 145, 146, 147, 148, 149, 150, 151, 152, 153, 154, 155, 156, 157, 158, 159, 160, 161, 162, 163, 249, 250, 251, 252, 253, 254, 255, 256, 257, 258, 259, 260, 261, 262, 263, 264], 1.0, 'REPLACE')
_vg = ob_cube.vertex_groups.new(name='LowerLeg.L')
_vg.add([24, 25, 26, 27, 28, 29, 30, 31, 32, 33, 34, 35, 36, 37, 38, 39, 164, 165, 166, 167, 168, 169, 170, 171, 172, 173, 174, 175, 176, 177, 178, 179, 180, 181, 182, 183, 184, 185, 186, 187, 188, 189], 1.0, 'REPLACE')
_vg = ob_cube.vertex_groups.new(name='Foot.L')
_vg.add([48, 49, 50, 51, 52, 53, 54, 55, 56, 57, 58, 59, 60, 61, 62, 63, 190, 191, 192, 193, 194, 195, 196, 197, 198, 199, 200, 201, 202, 203, 204, 205, 206, 207, 208, 209, 210, 211, 212, 213, 214, 215], 1.0, 'REPLACE')
_vg = ob_cube.vertex_groups.new(name='UpperLeg.R')
_vg.add([411, 412, 413, 414, 415, 416, 417, 418, 419, 420, 421, 422, 423, 424, 425, 426, 427, 428, 429, 430, 431, 432, 433, 434, 435, 436, 526, 527, 528, 529, 530, 531, 532, 533, 534, 535, 536, 537, 538, 539, 540, 541], 1.0, 'REPLACE')
_vg = ob_cube.vertex_groups.new(name='LowerLeg.R')
_vg.add([293, 294, 295, 296, 297, 298, 299, 300, 301, 302, 303, 304, 305, 306, 307, 308, 437, 438, 439, 440, 441, 442, 443, 444, 445, 446, 447, 448, 449, 450, 451, 452, 453, 454, 455, 456, 457, 458, 459, 460, 461, 462], 1.0, 'REPLACE')
_vg = ob_cube.vertex_groups.new(name='Foot.R')
_vg.add([321, 322, 323, 324, 325, 326, 327, 328, 329, 330, 331, 332, 333, 334, 335, 336, 463, 464, 465, 466, 467, 468, 469, 470, 471, 472, 473, 474, 475, 476, 477, 478, 479, 480, 481, 482, 483, 484, 485, 486, 487, 488], 1.0, 'REPLACE')
_m = ob_cube.modifiers.new('Armature', 'ARMATURE')
_m.object = ob_armature
ob_pistol.parent = ob_armature
ob_pistol.matrix_parent_inverse = Matrix(((1.0, 0.0, 0.0, -0.0), (0.0, 1.0, 0.0, -0.0), (0.0, 0.0, 1.0, -5.993), (0.0, 0.0, 0.0, 1.0)))
ob_pistol.location = (0.0, 0.0, 0.0)
ob_pistol.rotation_euler = (7.451e-09, 7.451e-09, -1.571)
ob_pistol.lock_rotations_4d = False
ob_pistol.empty_display_type = 'ARROWS'
ob_pistol.lineart.crease_threshold = 0.0
_vg = ob_pistol.vertex_groups.new(name='Pistol')
_vg.add([0, 1, 2, 3, 4, 5, 6, 7, 8, 9, 10, 11, 12, 13, 14, 15, 16, 17, 18, 19, 20, 21, 22, 23, 24, 25, 26, 27, 28, 29, 30, 31, 32, 33, 34, 35, 36, 37, 38, 39, 40, 41, 42, 43, 44, 45, 46, 47, 48, 49, 50, 51, 52, 53, 54, 55], 1.0, 'REPLACE')
_vg = ob_pistol.vertex_groups.new(name='Spine')
_vg = ob_pistol.vertex_groups.new(name='Head')
_vg = ob_pistol.vertex_groups.new(name='UpperArm.L')
_vg = ob_pistol.vertex_groups.new(name='LowerArm.L')
_vg = ob_pistol.vertex_groups.new(name='Hand.L')
_vg = ob_pistol.vertex_groups.new(name='UpperLeg.L')
_vg = ob_pistol.vertex_groups.new(name='LowerLeg.L')
_vg = ob_pistol.vertex_groups.new(name='Foot.L')
_vg = ob_pistol.vertex_groups.new(name='UpperArm.R')
_vg = ob_pistol.vertex_groups.new(name='LowerArm.R')
_vg = ob_pistol.vertex_groups.new(name='Hand.R')
_vg = ob_pistol.vertex_groups.new(name='UpperLeg.R')
_vg = ob_pistol.vertex_groups.new(name='LowerLeg.R')
_vg = ob_pistol.vertex_groups.new(name='Foot.R')
_m = ob_pistol.modifiers.new('Armature', 'ARMATURE')
_m.object = ob_armature
ob_lamp.location = (4.076, 1.005, 11.82)
ob_lamp.rotation_euler = (0.6503, 0.05522, 1.866)
ob_lamp.lock_rotations_4d = False
ob_lamp.empty_display_type = 'ARROWS'
ob_lamp.color = (0.0, 0.0, 0.0, 0.0)
ob_lamp.lineart.crease_threshold = 0.0
ob_camera.location = (8.118, -6.508, 11.26)
ob_camera.rotation_euler = (1.109, 0.0, 0.8149)
ob_camera.lock_rotations_4d = False
ob_camera.empty_display_type = 'ARROWS'
ob_camera.color = (0.0, 0.0, 0.0, 0.0)
ob_camera.display_type = 'WIRE'
ob_camera.lineart.crease_threshold = 0.0

# ---- collection membership
col_collection_1.objects.link(ob_armature)
col_collection_1.objects.link(ob_cube)
col_collection_1.objects.link(ob_pistol)
col_collection_1.objects.link(ob_lamp)
col_collection_1.objects.link(ob_camera)

# ---- scene / render settings (as saved in the file)
scene.camera = ob_camera
scene.frame_start = 1; scene.frame_end = 23; scene.frame_set(1)
scene.render.engine = 'BLENDER_EEVEE_NEXT'
scene.render.resolution_percentage = 50
scene.render.dither_intensity = 0.0
scene.cycles.use_denoising = False
scene.cycles.samples = 128
scene.cycles.sampling_pattern = 'TABULATED_SOBOL'
scene.cycles.light_sampling_threshold = 0.0
scene.cycles.use_adaptive_sampling = False
scene.cycles.use_light_tree = False
scene.cycles.blur_glossy = 0.0
scene.cycles.sample_clamp_indirect = 0.0
scene.view_settings.view_transform = 'Standard'
bpy.context.view_layer.update()
